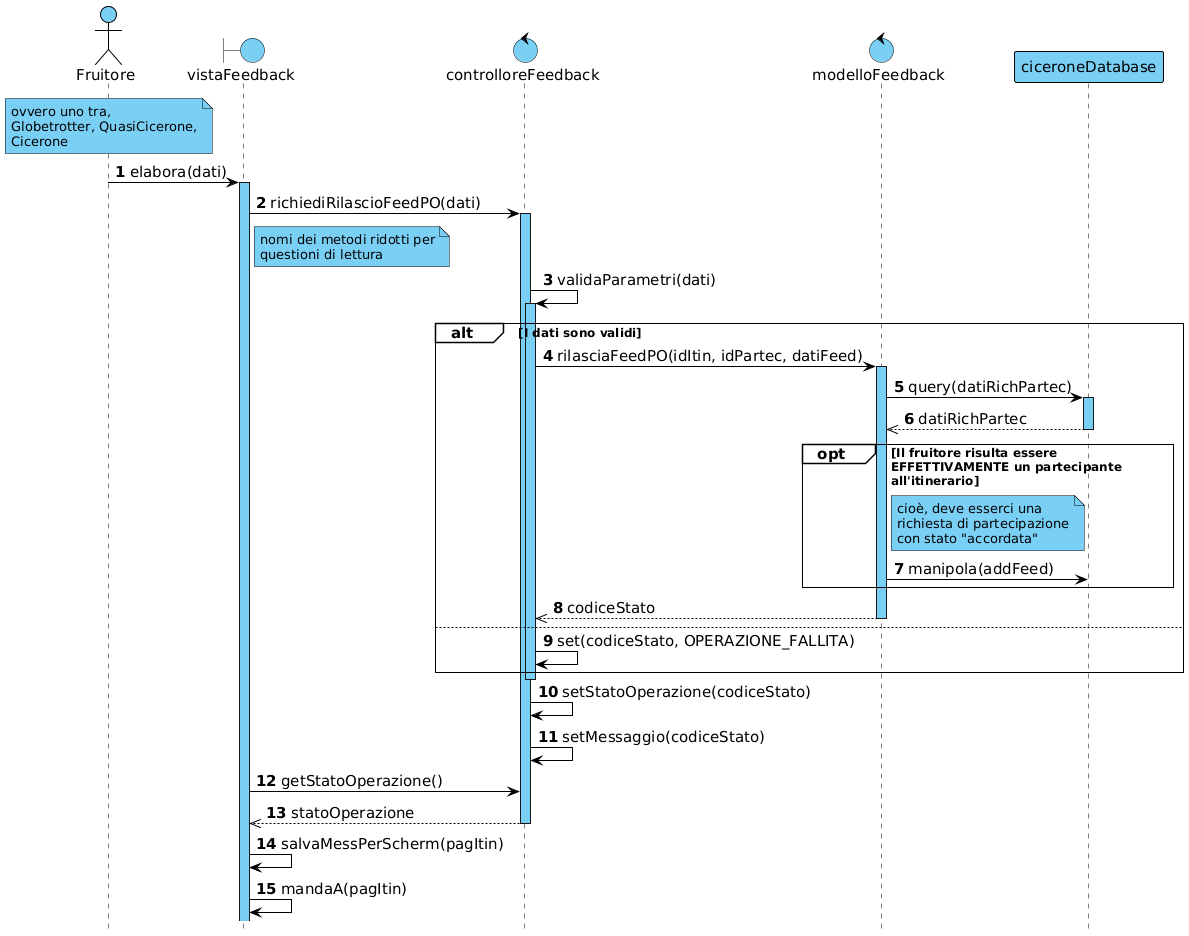

The diagram above was rendered by PlantUML. Its source (embedded in the PNG):
@startuml

!include skin.h

actor Fruitore
boundary vistaFeedback
control controlloreFeedback
control modelloFeedback
participant ciceroneDatabase

note over Fruitore : ovvero uno tra,\nGlobetrotter, QuasiCicerone,\nCicerone

Fruitore -> vistaFeedback : elabora(dati)

activate vistaFeedback
vistaFeedback -> controlloreFeedback : richiediRilascioFeedPO(dati)

note right of vistaFeedback : nomi dei metodi ridotti per\nquestioni di lettura

activate controlloreFeedback
controlloreFeedback -> controlloreFeedback : validaParametri(dati)
activate controlloreFeedback

alt I dati sono validi
    controlloreFeedback -> modelloFeedback : rilasciaFeedPO(idItin, idPartec, datiFeed)
    activate modelloFeedback

    modelloFeedback -> ciceroneDatabase : query(datiRichPartec)
    activate ciceroneDatabase
    modelloFeedback <<-- ciceroneDatabase : datiRichPartec
    deactivate ciceroneDatabase

    opt Il fruitore risulta essere\nEFFETTIVAMENTE un partecipante\nall'itinerario
        note right of modelloFeedback : cioè, deve esserci una\nrichiesta di partecipazione\ncon stato "accordata"
        modelloFeedback -> ciceroneDatabase : manipola(addFeed)
    end

    controlloreFeedback <<-- modelloFeedback : codiceStato
    deactivate modelloFeedback
else
    controlloreFeedback -> controlloreFeedback : set(codiceStato, OPERAZIONE_FALLITA)
end
deactivate controlloreFeedback

controlloreFeedback -> controlloreFeedback : setStatoOperazione(codiceStato)
controlloreFeedback -> controlloreFeedback : setMessaggio(codiceStato)

vistaFeedback -> controlloreFeedback : getStatoOperazione()
vistaFeedback <<-- controlloreFeedback : statoOperazione
deactivate controlloreFeedback

vistaFeedback -> vistaFeedback : salvaMessPerScherm(pagItin)
vistaFeedback -> vistaFeedback : mandaA(pagItin)

@enduml